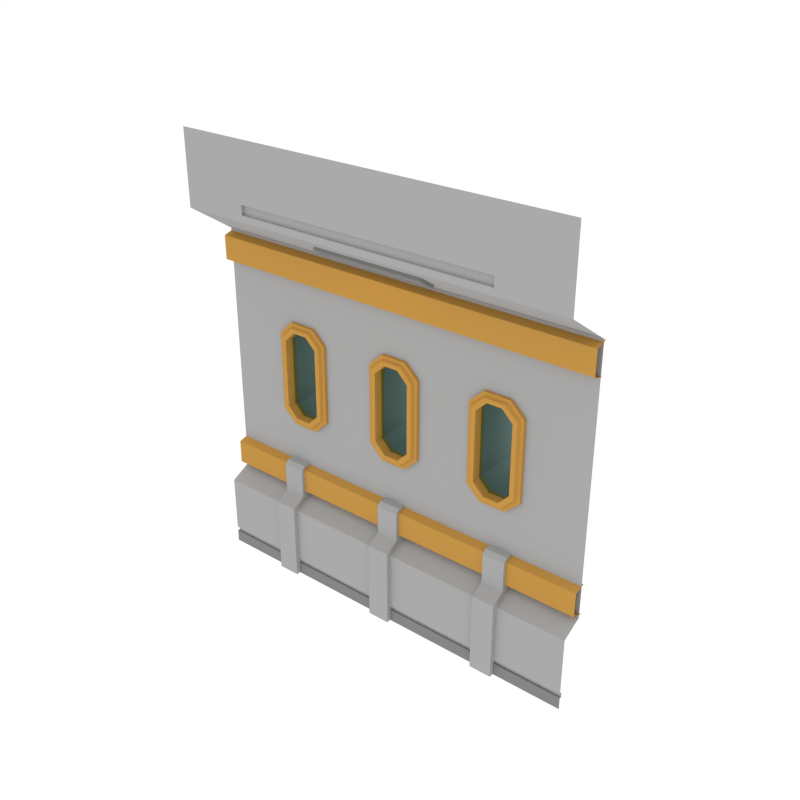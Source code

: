 # Source: ThreeWindows_Wall_SideA.blend  (saved by Blender 2.79.0; exported with 4.5.12 LTS)
import bpy
from mathutils import Matrix  # noqa: F401  (used for matrix-valued properties, if any)

bpy.ops.wm.read_factory_settings(use_empty=True)
scene = bpy.context.scene
scene.name = 'Scene'

# ---- collections
col_collection_1 = bpy.data.collections.new('Collection 1'); scene.collection.children.link(col_collection_1)

# ---- materials (node trees are filled in below, after node groups)
mat_main = bpy.data.materials.new('Main')
mat_main.alpha_threshold = 0.0
mat_main.diffuse_color = (0.402, 0.402, 0.402, 1.0)
mat_main.roughness = 0.5
mat_accent = bpy.data.materials.new('Accent')
mat_accent.alpha_threshold = 0.0
mat_accent.diffuse_color = (0.5596, 0.2977, 0.06679, 1.0)
mat_accent.roughness = 0.5
mat_light = bpy.data.materials.new('Light')
mat_light.alpha_threshold = 0.0
mat_light.diffuse_color = (0.4869, 0.4869, 0.4869, 1.0)
mat_light.roughness = 0.5
mat_darkgrey = bpy.data.materials.new('DarkGrey')
mat_darkgrey.alpha_threshold = 0.0
mat_darkgrey.diffuse_color = (0.2395, 0.2395, 0.2395, 1.0)
mat_darkgrey.roughness = 0.5
mat_glass = bpy.data.materials.new('Glass')
mat_glass.alpha_threshold = 0.0
mat_glass.diffuse_color = (0.0291, 0.0291, 0.0291, 1.0)
mat_glass.roughness = 0.5

# ---- node groups
ng_auto_smooth = bpy.data.node_groups.new('Auto Smooth', 'GeometryNodeTree')
_s = ng_auto_smooth.interface.new_socket(name='Geometry', in_out='OUTPUT', socket_type='NodeSocketGeometry')
_s = ng_auto_smooth.interface.new_socket(name='Geometry', in_out='INPUT', socket_type='NodeSocketGeometry')
_s = ng_auto_smooth.interface.new_socket(name='Angle', in_out='INPUT', socket_type='NodeSocketFloat')
_s.subtype = 'ANGLE'
_s.min_value = 0.0
_s.max_value = 3.142
ng_auto_smooth.is_modifier = True
_N = ng_auto_smooth.nodes; _L = ng_auto_smooth.links
n0 = _N.new('NodeGroupOutput'); n0.name = 'Group Output'; n0.location = (480, -100)
n1 = _N.new('NodeGroupInput'); n1.name = 'Group Input'; n1.location = (-420, -300)
n2 = _N.new('NodeGroupInput'); n2.name = 'Group Input.001'; n2.location = (-60, -100)
n3 = _N.new('GeometryNodeSetShadeSmooth'); n3.name = 'Set Shade Smooth'; n3.location = (120, -100)
n3.domain = 'EDGE'
n4 = _N.new('GeometryNodeSetShadeSmooth'); n4.name = 'Set Shade Smooth.001'; n4.location = (300, -100)
n5 = _N.new('GeometryNodeInputMeshEdgeAngle'); n5.name = 'Edge Angle'; n5.location = (-420, -220)
n6 = _N.new('GeometryNodeInputEdgeSmooth'); n6.name = 'Is Edge Smooth'; n6.location = (-60, -160)
n7 = _N.new('GeometryNodeInputShadeSmooth'); n7.name = 'Is Face Smooth'; n7.location = (-240, -340)
n8 = _N.new('FunctionNodeBooleanMath'); n8.name = 'Boolean Math'; n8.location = (-60, -220)
n9 = _N.new('FunctionNodeCompare'); n9.name = 'Compare'; n9.location = (-240, -180)
n9.operation = 'LESS_EQUAL'
_L.new(n5.outputs[0], n9.inputs[0])
_L.new(n4.outputs[0], n0.inputs[0])
_L.new(n1.outputs[1], n9.inputs[1])
_L.new(n9.outputs[0], n8.inputs[0])
_L.new(n7.outputs[0], n8.inputs[1])
_L.new(n2.outputs[0], n3.inputs[0])
_L.new(n6.outputs[0], n3.inputs[1])
_L.new(n3.outputs[0], n4.inputs[0])
_L.new(n8.outputs[0], n3.inputs[2])
n0.is_active_output = True

# ---- material node trees
mat_light.use_nodes = True; mat_light.node_tree.nodes.clear()
_N = mat_light.node_tree.nodes; _L = mat_light.node_tree.links
n0 = _N.new('ShaderNodeOutputMaterial'); n0.name = 'Material Output'; n0.location = (300, 300)
n1 = _N.new('ShaderNodeEmission'); n1.name = 'Emission'; n1.location = (10, 300)
n1.inputs[0].default_value = (1.0, 0.812, 0.3343, 1.0)
n1.inputs[1].default_value = 3.1
_L.new(n1.outputs[0], n0.inputs[0])
n0.is_active_output = True
mat_glass.use_nodes = True; mat_glass.node_tree.nodes.clear()
_N = mat_glass.node_tree.nodes; _L = mat_glass.node_tree.links
n0 = _N.new('ShaderNodeOutputMaterial'); n0.name = 'Material Output'; n0.location = (300, 300)
n1 = _N.new('ShaderNodeBsdfTransparent'); n1.name = 'Transparent BSDF'; n1.location = (10, 300)
n1.inputs[0].default_value = (0.4375, 0.65, 0.6132, 1.0)
_L.new(n1.outputs[0], n0.inputs[0])
n0.is_active_output = True

# ---- world
world_world = bpy.data.worlds.new('World'); scene.world = world_world
world_world.color = (1.0, 1.0, 1.0)
world_world.use_sun_shadow = False
world_world.sun_shadow_jitter_overblur = 0.0
world_world.cycles.sampling_method = 'NONE'
world_world.cycles.sample_map_resolution = 256

# ---- meshes
me_plane_010 = bpy.data.meshes.new('Plane.010')
me_plane_010.from_pydata([(2.0, 0.235, 3.383), (-2.0, 0.235, 3.383), (2.0, 0.1211, 3.348), (-2.0, 0.1211, 3.348), (2.0, 0.1211, 3.112), (-2.0, 0.1211, 3.112), (2.0, 0.2373, 3.077), (-2.0, 0.2373, 3.077), (2.0, 0.235, 1.181), (-2.0, 0.235, 1.181), (2.0, 0.1211, 1.147), (-2.0, 0.1211, 1.147), (2.0, 0.1211, 0.91), (-2.0, 0.1211, 0.91), (2.0, 0.2373, 0.8757), (-2.0, 0.2373, 0.8757), (0.5339, 0.06092, 3.504), (-0.6201, 0.06092, 3.504), (-0.6201, -0.1006, 3.61), (0.5339, -0.1006, 3.61), (0.5339, 0.04097, 3.474), (-0.6201, 0.04097, 3.474), (-0.6201, -0.1206, 3.58), (0.5339, -0.1206, 3.58), (-1.315, -0.04581, 0.0), (-1.091, -0.04581, 0.0), (-1.315, 0.2435, 0.0), (-1.315, 0.2435, 0.8754), (-1.091, 0.2435, 0.0), (-1.091, 0.2435, 0.8754), (-1.315, -0.04581, 0.7771), (-1.315, 0.09027, 0.8525), (-1.091, 0.09027, 0.8525), (-1.091, -0.04581, 0.7771), (-0.117, -0.04581, 0.0), (0.107, -0.04581, 0.0), (-0.117, 0.2435, 0.0), (-0.117, 0.2435, 0.8754), (0.107, 0.2435, 0.0), (0.107, 0.2435, 0.8754), (-0.117, -0.04581, 0.7771), (-0.117, 0.09027, 0.8525), (0.107, 0.09027, 0.8525), (0.107, -0.04581, 0.7771), (1.081, -0.04581, 0.0), (1.305, -0.04581, 0.0), (1.081, 0.2435, 0.0), (1.081, 0.2435, 0.8754), (1.305, 0.2435, 0.0), (1.305, 0.2435, 0.8754), (1.081, -0.04581, 0.7771), (1.081, 0.09027, 0.8525), (1.305, 0.09027, 0.8525), (1.305, -0.04581, 0.7771), (0.4815, 0.008428, 3.495), (-0.5677, 0.008428, 3.495), (-0.5677, -0.08927, 3.559), (0.4815, -0.08927, 3.559), (0.4497, -0.006625, 3.519), (-0.5359, -0.006625, 3.519), (-0.5359, -0.06527, 3.558), (0.4497, -0.06527, 3.558), (-1.315, 0.2435, 1.186), (-1.091, 0.2435, 1.186), (-0.117, 0.2435, 1.186), (0.107, 0.2435, 1.186), (1.081, 0.2435, 1.186), (1.305, 0.2435, 1.186), (-1.091, 0.1282, 1.186), (-1.091, 0.09027, 1.148), (-1.315, 0.09027, 1.148), (-1.315, 0.1282, 1.186), (0.107, 0.1282, 1.186), (0.107, 0.09027, 1.148), (-0.117, 0.09027, 1.148), (-0.117, 0.1282, 1.186), (1.305, 0.1282, 1.186), (1.305, 0.09027, 1.148), (1.081, 0.09027, 1.148), (1.081, 0.1282, 1.186), (2.0, 8.941e-08, 0.0), (2.0, 0.2064, 3.399), (2.0, -0.2557, 4.431), (2.0, 0.2064, 0.8535), (2.0, 7.451e-08, 0.7412), (2.0, -0.2557, 3.704), (2.0, -0.2557, 3.767), (2.0, -0.2557, 3.86), (1.325, 2.98e-08, 0.0), (1.325, 0.2064, 3.399), (1.325, -0.2557, 4.431), (1.325, 0.2064, 0.8535), (1.325, 1.49e-08, 0.7412), (1.325, -0.2557, 3.704), (1.325, -0.2557, 3.767), (1.325, -0.2557, 3.86), (1.325, -0.2271, 3.767), (1.325, -0.2271, 3.86), (0.2307, -0.2557, 3.767), (0.8692, -0.2557, 3.767), (0.2307, -0.2557, 3.704), (0.8692, -0.2557, 3.704), (0.2307, -0.2557, 4.431), (0.8692, -0.2557, 4.431), (0.2307, 0.2064, 3.399), (0.8692, 0.2064, 3.399), (0.8692, 4.967e-09, 0.7412), (0.2307, -4.967e-09, 0.7412), (2.0, 8.568e-08, 0.1205), (1.325, 2.738e-08, 0.1205), (0.8692, 0.2064, 0.8535), (2.0, 8.568e-08, 0.1655), (1.325, 2.648e-08, 0.1655), (0.2307, 0.2064, 0.8535), (0.8692, 1.987e-08, 0.0), (1.325, 0.022, 0.1205), (2.0, 0.022, 0.1205), (2.0, 0.022, 0.1655), (1.325, 0.022, 0.1655), (0.2307, 9.934e-09, 0.0), (0.8692, -0.2557, 3.86), (0.2307, -0.2557, 3.86), (0.8692, -0.2271, 3.767), (0.2307, -0.2271, 3.767), (0.8692, -0.2271, 3.86), (0.2307, -0.2271, 3.86), (0.2307, 7.511e-09, 0.1205), (0.8692, 1.745e-08, 0.1205), (0.2307, 6.608e-09, 0.1655), (0.8692, 1.654e-08, 0.1655), (0.2307, 0.022, 0.1205), (0.8692, 0.022, 0.1205), (0.2307, 0.022, 0.1655), (0.8692, 0.022, 0.1655), (2.0, 0.2064, 1.638), (2.0, 0.2064, 2.615), (1.325, 0.2064, 1.746), (1.217, 0.2064, 1.638), (1.325, 0.2064, 1.529), (1.434, 0.2064, 1.638), (1.217, 0.2064, 2.615), (1.325, 0.2064, 2.506), (1.434, 0.2064, 2.615), (1.325, 0.2064, 2.723), (0.2307, 0.2064, 1.746), (0.1221, 0.2064, 1.638), (0.2307, 0.2064, 1.529), (0.3393, 0.2064, 1.638), (0.1221, 0.2064, 2.615), (0.2307, 0.2064, 2.506), (0.3393, 0.2064, 2.615), (0.2307, 0.2064, 2.723), (0.9778, 0.2064, 1.638), (0.8692, 0.2064, 1.746), (0.7606, 0.2064, 1.638), (0.8692, 0.2064, 1.529), (0.8692, 0.2064, 2.506), (0.9778, 0.2064, 2.615), (0.8692, 0.2064, 2.723), (0.7606, 0.2064, 2.615), (1.217, 0.8027, 1.638), (1.325, 0.8027, 1.746), (1.325, 0.8027, 2.506), (1.217, 0.8027, 2.615), (0.1221, 0.8027, 1.638), (0.2307, 0.8027, 1.746), (0.2307, 0.8027, 2.506), (0.1221, 0.8027, 2.615), (0.8692, 0.8027, 1.746), (0.9778, 0.8027, 1.638), (0.9778, 0.8027, 2.615), (0.8692, 0.8027, 2.506), (0.9649, 0.1743, 2.653), (1.23, 0.1743, 1.597), (1.23, 0.1743, 2.653), (0.9649, 0.1743, 1.597), (1.23, 0.2684, 2.653), (1.23, 0.2684, 1.597), (0.9649, 0.2684, 2.653), (0.9649, 0.2684, 1.597), (0.8234, 0.2684, 2.519), (0.8234, 0.2684, 1.731), (0.8234, 0.1743, 2.519), (0.8234, 0.1743, 1.731), (1.372, 0.2684, 2.519), (1.372, 0.2684, 1.731), (1.372, 0.1743, 2.519), (1.372, 0.1743, 1.731), (0.9124, 0.1449, 2.466), (1.021, 0.1449, 2.572), (1.283, 0.1449, 2.466), (1.174, 0.1449, 2.572), (1.174, 0.1449, 1.678), (1.174, 0.2704, 1.678), (1.021, 0.1449, 1.678), (1.174, 0.2704, 2.572), (1.021, 0.2704, 2.572), (1.021, 0.2704, 1.678), (0.9124, 0.2704, 1.784), (0.9124, 0.2704, 2.466), (0.9124, 0.1449, 1.784), (1.283, 0.2704, 2.466), (1.283, 0.1449, 1.784), (1.283, 0.2704, 1.784), (0.993, 0.1459, 2.612), (1.202, 0.1459, 2.612), (1.327, 0.1459, 2.493), (1.327, 0.1459, 1.758), (1.202, 0.1459, 1.638), (0.8679, 0.1459, 2.493), (0.8679, 0.1459, 1.758), (0.993, 0.1459, 1.638), (1.21, 0.1735, 2.623), (1.339, 0.1735, 1.751), (1.21, 0.1735, 1.627), (0.9857, 0.1735, 2.623), (1.339, 0.1735, 2.499), (0.8564, 0.1735, 2.499), (0.8564, 0.1735, 1.751), (0.9857, 0.1735, 1.627), (0.1301, 0.1743, 1.597), (0.1301, 0.1743, 2.653), (0.1301, 0.2684, 2.653), (0.1301, 0.2684, 1.597), (0.2716, 0.2684, 2.519), (0.2716, 0.2684, 1.731), (0.2716, 0.1743, 2.519), (0.2716, 0.1743, 1.731), (0.1825, 0.1449, 2.466), (0.07395, 0.1449, 2.572), (0.07395, 0.1449, 1.678), (0.07395, 0.2704, 1.678), (0.07395, 0.2704, 2.572), (0.1825, 0.2704, 2.466), (0.1825, 0.1449, 1.784), (0.1825, 0.2704, 1.784), (0.102, 0.1459, 2.612), (0.2271, 0.1459, 2.493), (0.2271, 0.1459, 1.758), (0.102, 0.1459, 1.638), (0.1092, 0.1735, 2.623), (0.2385, 0.1735, 1.751), (0.1092, 0.1735, 1.627), (0.2385, 0.1735, 2.499), (-2.0, 8.941e-08, 0.0), (-2.0, 0.2064, 3.399), (-2.0, -0.2557, 4.431), (-2.0, 0.2064, 0.8535), (-2.0, 7.451e-08, 0.7412), (-2.0, -0.2557, 3.704), (-2.0, -0.2557, 3.767), (-2.0, -0.2557, 3.86), (-1.325, 2.98e-08, 0.0), (-1.325, 0.2064, 3.399), (-1.325, -0.2557, 4.431), (-1.325, 0.2064, 0.8535), (-1.325, 1.49e-08, 0.7412), (-1.325, -0.2557, 3.704), (-1.325, -0.2557, 3.767), (-1.325, -0.2557, 3.86), (-1.325, -0.2271, 3.767), (-1.325, -0.2271, 3.86), (0.0, 0.0, 0.0), (0.0, 0.2064, 3.399), (0.0, -0.2557, 4.431), (0.0, 0.2064, 0.8535), (0.0, -1.49e-08, 0.7412), (0.0, -0.2557, 3.704), (0.0, -0.2557, 3.767), (0.0, -0.2557, 3.86), (0.0, -0.2271, 3.767), (0.0, -0.2271, 3.86), (-0.2307, -0.2557, 3.767), (-0.8692, -0.2557, 3.767), (-0.2307, -0.2557, 3.704), (-0.8692, -0.2557, 3.704), (-0.2307, -0.2557, 4.431), (-0.8692, -0.2557, 4.431), (-0.2307, 0.2064, 3.399), (-0.8692, 0.2064, 3.399), (-0.8692, 4.967e-09, 0.7412), (-0.2307, -4.967e-09, 0.7412), (-2.0, 8.568e-08, 0.1205), (-1.325, 2.738e-08, 0.1205), (0.0, -2.423e-09, 0.1205), (-0.8692, 0.2064, 0.8535), (-2.0, 8.568e-08, 0.1655), (-1.325, 2.648e-08, 0.1655), (0.0, -3.327e-09, 0.1655), (-0.2307, 0.2064, 0.8535), (0.0, 0.022, 0.1205), (-0.8692, 1.987e-08, 0.0), (-1.325, 0.022, 0.1205), (-2.0, 0.022, 0.1205), (-2.0, 0.022, 0.1655), (-1.325, 0.022, 0.1655), (0.0, 0.022, 0.1655), (-0.2307, 9.934e-09, 0.0), (-0.8692, -0.2557, 3.86), (-0.2307, -0.2557, 3.86), (-0.8692, -0.2271, 3.767), (-0.2307, -0.2271, 3.767), (-0.8692, -0.2271, 3.86), (-0.2307, -0.2271, 3.86), (-0.2307, 7.511e-09, 0.1205), (-0.8692, 1.745e-08, 0.1205), (-0.2307, 6.608e-09, 0.1655), (-0.8692, 1.654e-08, 0.1655), (-0.2307, 0.022, 0.1205), (-0.8692, 0.022, 0.1205), (-0.2307, 0.022, 0.1655), (-0.8692, 0.022, 0.1655), (-2.0, 0.2064, 1.638), (-2.0, 0.2064, 2.615), (0.0, 0.2064, 1.638), (0.0, 0.2064, 2.615), (0.0, 0.8027, 1.638), (0.0, 0.8027, 2.615), (-1.325, 0.2064, 1.746), (-1.217, 0.2064, 1.638), (-1.325, 0.2064, 1.529), (-1.434, 0.2064, 1.638), (-1.217, 0.2064, 2.615), (-1.325, 0.2064, 2.506), (-1.434, 0.2064, 2.615), (-1.325, 0.2064, 2.723), (-0.2307, 0.2064, 1.746), (-0.1221, 0.2064, 1.638), (-0.2307, 0.2064, 1.529), (-0.3393, 0.2064, 1.638), (-0.1221, 0.2064, 2.615), (-0.2307, 0.2064, 2.506), (-0.3393, 0.2064, 2.615), (-0.2307, 0.2064, 2.723), (-0.9778, 0.2064, 1.638), (-0.8692, 0.2064, 1.746), (-0.7606, 0.2064, 1.638), (-0.8692, 0.2064, 1.529), (-0.8692, 0.2064, 2.506), (-0.9778, 0.2064, 2.615), (-0.8692, 0.2064, 2.723), (-0.7606, 0.2064, 2.615), (-1.217, 0.8027, 1.638), (-1.325, 0.8027, 1.746), (-1.325, 0.8027, 2.506), (-1.217, 0.8027, 2.615), (-0.1221, 0.8027, 1.638), (-0.2307, 0.8027, 1.746), (-0.2307, 0.8027, 2.506), (-0.1221, 0.8027, 2.615), (-0.8692, 0.8027, 1.746), (-0.9778, 0.8027, 1.638), (-0.9778, 0.8027, 2.615), (-0.8692, 0.8027, 2.506), (-0.9649, 0.1743, 2.653), (-1.23, 0.1743, 1.597), (-1.23, 0.1743, 2.653), (-0.9649, 0.1743, 1.597), (-1.23, 0.2684, 2.653), (-1.23, 0.2684, 1.597), (-0.9649, 0.2684, 2.653), (-0.9649, 0.2684, 1.597), (-0.8234, 0.2684, 2.519), (-0.8234, 0.2684, 1.731), (-0.8234, 0.1743, 2.519), (-0.8234, 0.1743, 1.731), (-1.372, 0.2684, 2.519), (-1.372, 0.2684, 1.731), (-1.372, 0.1743, 2.519), (-1.372, 0.1743, 1.731), (-0.9124, 0.1449, 2.466), (-1.021, 0.1449, 2.572), (-1.283, 0.1449, 2.466), (-1.174, 0.1449, 2.572), (-1.174, 0.1449, 1.678), (-1.174, 0.2704, 1.678), (-1.021, 0.1449, 1.678), (-1.174, 0.2704, 2.572), (-1.021, 0.2704, 2.572), (-1.021, 0.2704, 1.678), (-0.9124, 0.2704, 1.784), (-0.9124, 0.2704, 2.466), (-0.9124, 0.1449, 1.784), (-1.283, 0.2704, 2.466), (-1.283, 0.1449, 1.784), (-1.283, 0.2704, 1.784), (-0.993, 0.1459, 2.612), (-1.202, 0.1459, 2.612), (-1.327, 0.1459, 2.493), (-1.327, 0.1459, 1.758), (-1.202, 0.1459, 1.638), (-0.8679, 0.1459, 2.493), (-0.8679, 0.1459, 1.758), (-0.993, 0.1459, 1.638), (-1.21, 0.1735, 2.623), (-1.339, 0.1735, 1.751), (-1.21, 0.1735, 1.627), (-0.9857, 0.1735, 2.623), (-1.339, 0.1735, 2.499), (-0.8564, 0.1735, 2.499), (-0.8564, 0.1735, 1.751), (-0.9857, 0.1735, 1.627), (-0.1301, 0.1743, 1.597), (-0.1301, 0.1743, 2.653), (-0.1301, 0.2684, 2.653), (-0.1301, 0.2684, 1.597), (-0.2716, 0.2684, 2.519), (-0.2716, 0.2684, 1.731), (-0.2716, 0.1743, 2.519), (-0.2716, 0.1743, 1.731), (-0.1825, 0.1449, 2.466), (-0.07395, 0.1449, 2.572), (-0.07395, 0.1449, 1.678), (-0.07395, 0.2704, 1.678), (-0.07395, 0.2704, 2.572), (-0.1825, 0.2704, 2.466), (-0.1825, 0.1449, 1.784), (-0.1825, 0.2704, 1.784), (-0.102, 0.1459, 2.612), (-0.2271, 0.1459, 2.493), (-0.2271, 0.1459, 1.758), (-0.102, 0.1459, 1.638), (-0.1092, 0.1735, 2.623), (-0.2385, 0.1735, 1.751), (-0.1092, 0.1735, 1.627), (-0.2385, 0.1735, 2.499), (0.0, 0.1743, 2.653), (0.0, 0.2684, 2.653), (0.0, 0.1449, 2.572), (0.0, 0.2704, 2.572), (0.0, 0.1459, 2.612), (0.0, 0.1735, 2.623), (0.0, 0.1743, 1.597), (0.0, 0.2684, 1.597), (0.0, 0.1449, 1.678), (0.0, 0.2704, 1.678), (0.0, 0.1459, 1.638), (0.0, 0.1735, 1.627), (1.178, 0.2332, 1.655), (1.178, 0.2332, 2.596), (1.017, 0.2332, 2.596), (1.017, 0.2332, 1.655), (0.9026, 0.2332, 1.766), (0.9026, 0.2332, 2.484), (1.293, 0.2332, 2.484), (1.293, 0.2332, 1.766), (0.07786, 0.2332, 1.655), (0.07786, 0.2332, 2.596), (0.1922, 0.2332, 2.484), (0.1922, 0.2332, 1.766), (-1.178, 0.2332, 1.655), (-1.178, 0.2332, 2.596), (-1.017, 0.2332, 2.596), (-1.017, 0.2332, 1.655), (-0.9026, 0.2332, 1.766), (-0.9026, 0.2332, 2.484), (-1.293, 0.2332, 2.484), (-1.293, 0.2332, 1.766), (-0.07786, 0.2332, 1.655), (-0.07786, 0.2332, 2.596), (-0.1922, 0.2332, 2.484), (-0.1922, 0.2332, 1.766), (8.817e-11, 0.2332, 2.596), (8.817e-11, 0.2332, 1.655)], [], [(1, 3, 2, 0), (3, 5, 4, 2), (5, 7, 6, 4), (9, 11, 10, 8), (11, 13, 12, 10), (13, 15, 14, 12), (23, 22, 56, 57), (18, 17, 21, 22), (16, 19, 23, 20), (17, 16, 20, 21), (19, 18, 22, 23), (37, 41, 74, 75, 64), (24, 26, 28, 25), (25, 28, 29, 32, 33), (30, 24, 25, 33), (30, 33, 32, 31), (30, 31, 27, 26, 24), (34, 36, 38, 35), (35, 38, 39, 42, 43), (40, 34, 35, 43), (40, 43, 42, 41), (40, 41, 37, 36, 34), (39, 37, 64, 65), (44, 46, 48, 45), (45, 48, 49, 52, 53), (50, 44, 45, 53), (50, 53, 52, 51), (50, 51, 47, 46, 44), (54, 57, 61, 58), (22, 21, 55, 56), (20, 23, 57, 54), (21, 20, 54, 55), (59, 58, 61, 60), (55, 54, 58, 59), (57, 56, 60, 61), (56, 55, 59, 60), (32, 29, 63, 68, 69), (42, 39, 65, 72, 73), (52, 49, 67, 76, 77), (72, 65, 64, 75), (41, 42, 73, 74), (49, 47, 66, 67), (76, 67, 66, 79), (29, 27, 62, 63), (47, 51, 78, 79, 66), (68, 63, 62, 71), (51, 52, 77, 78), (27, 31, 70, 71, 62), (68, 71, 70, 69), (72, 75, 74, 73), (76, 79, 78, 77), (31, 32, 69, 70), (109, 88, 80, 108), (95, 87, 82, 90), (91, 92, 84, 83), (89, 81, 85, 93), (93, 85, 86, 94), (94, 86, 87, 95), (127, 114, 88, 109), (101, 93, 94, 99), (105, 89, 93, 101), (110, 106, 92, 91), (131, 115, 118, 133), (106, 129, 112, 92), (94, 95, 97, 96), (122, 96, 97, 124), (99, 94, 96, 122), (121, 269, 271, 125), (136, 141, 162, 161), (123, 122, 124, 125), (270, 123, 125, 271), (98, 99, 122, 123), (268, 98, 123, 270), (112, 129, 133, 118), (95, 120, 124, 97), (121, 120, 103, 102), (269, 121, 102, 264), (129, 128, 132, 133), (111, 112, 118, 117), (109, 108, 116, 115), (92, 112, 111, 84), (120, 95, 90, 103), (120, 121, 125, 124), (128, 288, 296, 132), (126, 127, 131, 130), (118, 115, 116, 117), (127, 109, 115, 131), (314, 145, 164, 316), (284, 126, 130, 290), (144, 149, 166, 165), (142, 141, 136, 139, 134, 135), (266, 288, 128, 107), (107, 128, 129, 106), (290, 130, 132, 296), (130, 131, 133, 132), (265, 266, 107, 113), (113, 107, 106, 110), (263, 104, 100, 267), (104, 105, 101, 100), (267, 100, 98, 268), (100, 101, 99, 98), (284, 262, 119, 126), (126, 119, 114, 127), (140, 157, 170, 163), (139, 138, 91, 83, 134), (148, 315, 317, 167), (314, 265, 113, 146, 145), (104, 151, 150, 159, 158, 105), (263, 315, 148, 151, 104), (105, 158, 157, 140, 143, 89), (152, 137, 160, 169), (150, 149, 144, 147, 154, 153, 156, 159), (156, 153, 168, 171), (89, 143, 142, 135, 81), (147, 146, 113, 110, 155, 154), (136, 137, 138, 139), (140, 141, 142, 143), (144, 145, 146, 147), (148, 149, 150, 151), (152, 153, 154, 155), (156, 157, 158, 159), (144, 165, 164, 145), (136, 161, 160, 137), (168, 153, 152, 169), (170, 157, 156, 171), (148, 167, 166, 149), (140, 163, 162, 141), (152, 155, 110, 91, 138, 137), (186, 184, 176, 174), (174, 176, 178, 172), (175, 179, 177, 173), (183, 181, 179, 175), (173, 177, 185, 187), (172, 178, 180, 182), (182, 180, 181, 183), (187, 185, 184, 186), (190, 191, 195, 201), (191, 189, 196, 195), (194, 192, 193, 197), (200, 194, 197, 198), (192, 202, 203, 193), (189, 188, 199, 196), (188, 200, 198, 199), (202, 190, 201, 203), (205, 204, 189, 191), (184, 185, 203, 201), (178, 176, 195, 196), (207, 206, 190, 202), (176, 184, 201, 195), (185, 177, 193, 203), (180, 178, 196, 199), (179, 181, 198, 197), (208, 207, 202, 192), (204, 209, 188, 189), (209, 210, 200, 188), (206, 205, 191, 190), (181, 180, 199, 198), (210, 211, 194, 200), (211, 208, 192, 194), (177, 179, 197, 193), (219, 214, 208, 211), (218, 219, 211, 210), (216, 212, 205, 206), (217, 218, 210, 209), (215, 217, 209, 204), (214, 213, 207, 208), (213, 216, 206, 207), (212, 215, 204, 205), (174, 172, 215, 212), (187, 186, 216, 213), (173, 187, 213, 214), (172, 182, 217, 215), (182, 183, 218, 217), (186, 174, 212, 216), (183, 175, 219, 218), (175, 173, 214, 219), (226, 224, 222, 221), (432, 433, 223, 220), (220, 223, 225, 227), (227, 225, 224, 226), (228, 229, 232, 233), (434, 230, 231, 435), (230, 234, 235, 231), (234, 228, 233, 235), (224, 225, 235, 233), (427, 222, 232, 429), (238, 237, 228, 234), (222, 224, 233, 232), (225, 223, 231, 235), (239, 238, 234, 230), (237, 236, 229, 228), (436, 239, 230, 434), (437, 242, 239, 436), (243, 240, 236, 237), (242, 241, 238, 239), (241, 243, 237, 238), (227, 226, 243, 241), (220, 227, 241, 242), (226, 221, 240, 243), (432, 220, 242, 437), (221, 426, 431, 240), (240, 431, 430, 236), (236, 430, 428, 229), (229, 428, 429, 232), (221, 222, 427, 426), (223, 433, 435, 231), (283, 282, 244, 252), (259, 254, 246, 251), (255, 247, 248, 256), (253, 257, 249, 245), (257, 258, 250, 249), (258, 259, 251, 250), (305, 283, 252, 291), (275, 273, 258, 257), (279, 275, 257, 253), (285, 255, 256, 280), (309, 311, 295, 292), (280, 256, 287, 307), (258, 260, 261, 259), (300, 302, 261, 260), (273, 300, 260, 258), (299, 303, 271, 269), (318, 343, 344, 323), (301, 303, 302, 300), (270, 271, 303, 301), (272, 301, 300, 273), (268, 270, 301, 272), (287, 295, 311, 307), (259, 261, 302, 298), (299, 276, 277, 298), (269, 264, 276, 299), (307, 311, 310, 306), (286, 294, 295, 287), (283, 292, 293, 282), (256, 248, 286, 287), (298, 277, 254, 259), (298, 302, 303, 299), (306, 310, 296, 288), (304, 308, 309, 305), (295, 294, 293, 292), (305, 309, 292, 283), (314, 316, 346, 327), (284, 290, 308, 304), (326, 347, 348, 331), (324, 313, 312, 321, 318, 323), (266, 281, 306, 288), (281, 280, 307, 306), (290, 296, 310, 308), (308, 310, 311, 309), (265, 289, 281, 266), (289, 285, 280, 281), (263, 267, 274, 278), (278, 274, 275, 279), (267, 268, 272, 274), (274, 272, 273, 275), (284, 304, 297, 262), (304, 305, 291, 297), (322, 345, 352, 339), (321, 312, 247, 255, 320), (330, 349, 317, 315), (314, 327, 328, 289, 265), (278, 279, 340, 341, 332, 333), (263, 278, 333, 330, 315), (279, 253, 325, 322, 339, 340), (334, 351, 342, 319), (332, 341, 338, 335, 336, 329, 326, 331), (338, 353, 350, 335), (253, 245, 313, 324, 325), (329, 336, 337, 285, 289, 328), (318, 321, 320, 319), (322, 325, 324, 323), (326, 329, 328, 327), (330, 333, 332, 331), (334, 337, 336, 335), (338, 341, 340, 339), (326, 327, 346, 347), (318, 319, 342, 343), (350, 351, 334, 335), (352, 353, 338, 339), (330, 331, 348, 349), (322, 323, 344, 345), (334, 319, 320, 255, 285, 337), (368, 356, 358, 366), (356, 354, 360, 358), (357, 355, 359, 361), (365, 357, 361, 363), (355, 369, 367, 359), (354, 364, 362, 360), (364, 365, 363, 362), (369, 368, 366, 367), (372, 383, 377, 373), (373, 377, 378, 371), (376, 379, 375, 374), (382, 380, 379, 376), (374, 375, 385, 384), (371, 378, 381, 370), (370, 381, 380, 382), (384, 385, 383, 372), (387, 373, 371, 386), (366, 383, 385, 367), (360, 378, 377, 358), (389, 384, 372, 388), (358, 377, 383, 366), (367, 385, 375, 359), (362, 381, 378, 360), (361, 379, 380, 363), (390, 374, 384, 389), (386, 371, 370, 391), (391, 370, 382, 392), (388, 372, 373, 387), (363, 380, 381, 362), (392, 382, 376, 393), (393, 376, 374, 390), (359, 375, 379, 361), (401, 393, 390, 396), (400, 392, 393, 401), (398, 388, 387, 394), (399, 391, 392, 400), (397, 386, 391, 399), (396, 390, 389, 395), (395, 389, 388, 398), (394, 387, 386, 397), (356, 394, 397, 354), (369, 395, 398, 368), (355, 396, 395, 369), (354, 397, 399, 364), (364, 399, 400, 365), (368, 398, 394, 356), (365, 400, 401, 357), (357, 401, 396, 355), (408, 403, 404, 406), (432, 402, 405, 433), (402, 409, 407, 405), (409, 408, 406, 407), (410, 415, 414, 411), (434, 435, 413, 412), (412, 413, 417, 416), (416, 417, 415, 410), (406, 415, 417, 407), (427, 429, 414, 404), (420, 416, 410, 419), (404, 414, 415, 406), (407, 417, 413, 405), (421, 412, 416, 420), (419, 410, 411, 418), (436, 434, 412, 421), (437, 436, 421, 424), (425, 419, 418, 422), (424, 421, 420, 423), (423, 420, 419, 425), (409, 423, 425, 408), (402, 424, 423, 409), (408, 425, 422, 403), (432, 437, 424, 402), (403, 422, 431, 426), (422, 418, 430, 431), (418, 411, 428, 430), (411, 414, 429, 428), (403, 426, 427, 404), (405, 413, 435, 433), (441, 438, 445, 444, 439, 440, 443, 442), (447, 462, 459, 460, 461, 458, 463, 446, 449, 448), (453, 454, 455, 452, 451, 456, 457, 450), (47, 49, 48, 46), (37, 39, 38, 36), (27, 29, 28, 26)])
me_plane_010.polygons.foreach_set('material_index', [1, 1, 1, 1, 1, 1, 3, 3, 3, 3, 3, 0, 3, 0, 0, 0, 0, 3, 0, 0, 0, 0, 0, 3, 0, 0, 0, 0, 3, 3, 3, 3, 2, 3, 3, 3, 0, 0, 0, 0, 0, 0, 0, 0, 0, 0, 0, 0, 0, 0, 0, 0, 3, 0, 0, 0, 0, 0, 3, 0, 0, 0, 0, 0, 0, 0, 0, 0, 0, 0, 0, 0, 0, 0, 0, 0, 0, 0, 0, 3, 0, 0, 0, 0, 3, 0, 3, 0, 3, 0, 0, 0, 0, 0, 0, 0, 0, 0, 0, 0, 0, 3, 3, 0, 0, 0, 0, 0, 0, 0, 0, 0, 0, 0, 0, 0, 0, 0, 0, 0, 0, 0, 0, 0, 0, 0, 0, 0, 1, 1, 1, 1, 1, 1, 1, 1, 1, 1, 1, 1, 1, 1, 1, 1, 1, 1, 1, 1, 1, 1, 1, 1, 1, 1, 1, 1, 1, 1, 1, 1, 1, 1, 1, 1, 1, 1, 1, 1, 1, 1, 1, 1, 1, 1, 1, 1, 1, 1, 1, 1, 1, 1, 1, 1, 1, 1, 1, 1, 1, 1, 1, 1, 1, 1, 1, 1, 1, 1, 1, 1, 1, 1, 1, 1, 1, 1, 3, 0, 0, 0, 0, 0, 3, 0, 0, 0, 0, 0, 0, 0, 0, 0, 0, 0, 0, 0, 0, 0, 0, 0, 0, 0, 0, 3, 0, 0, 0, 0, 3, 0, 3, 0, 3, 0, 0, 0, 0, 0, 0, 0, 0, 0, 0, 0, 0, 3, 3, 0, 0, 0, 0, 0, 0, 0, 0, 0, 0, 0, 0, 0, 0, 0, 0, 0, 0, 0, 0, 0, 0, 0, 0, 0, 1, 1, 1, 1, 1, 1, 1, 1, 1, 1, 1, 1, 1, 1, 1, 1, 1, 1, 1, 1, 1, 1, 1, 1, 1, 1, 1, 1, 1, 1, 1, 1, 1, 1, 1, 1, 1, 1, 1, 1, 1, 1, 1, 1, 1, 1, 1, 1, 1, 1, 1, 1, 1, 1, 1, 1, 1, 1, 1, 1, 1, 1, 1, 1, 1, 1, 1, 1, 1, 1, 1, 1, 1, 1, 1, 1, 1, 1, 4, 4, 4, 0, 0, 0])
me_plane_010.materials.append(mat_main)
me_plane_010.materials.append(mat_accent)
me_plane_010.materials.append(mat_light)
me_plane_010.materials.append(mat_darkgrey)
me_plane_010.materials.append(mat_glass)
me_plane_010.use_remesh_preserve_volume = False
me_plane_010.use_remesh_preserve_attributes = False
me_plane_010.use_mirror_vertex_groups = False
me_plane_010.update()

# ---- objects
ob_threewindows_wall_sidea = bpy.data.objects.new('ThreeWindows_Wall_SideA', me_plane_010)

# ---- transforms, parenting, visibility, modifiers, constraints
ob_threewindows_wall_sidea.location = (0.0, 0.0, 0.0)
ob_threewindows_wall_sidea.lineart.crease_threshold = 0.0
_m = ob_threewindows_wall_sidea.modifiers.new('Auto Smooth', 'NODES')
_m.node_group = ng_auto_smooth
_gi = [s.identifier for s in ng_auto_smooth.interface.items_tree if s.item_type == 'SOCKET' and s.in_out == 'INPUT']
_m[_gi[1]] = 0.5236  # Angle

# ---- collection membership
col_collection_1.objects.link(ob_threewindows_wall_sidea)

# ---- scene / render settings (as saved in the file)
scene.frame_start = 1; scene.frame_end = 250; scene.frame_set(0)
scene.render.engine = 'CYCLES'
scene.render.resolution_x = 1000
scene.render.resolution_y = 1000
scene.render.dither_intensity = 0.0
scene.cycles.samples = 200
scene.cycles.sampling_pattern = 'TABULATED_SOBOL'
scene.cycles.light_sampling_threshold = 0.0
scene.cycles.use_adaptive_sampling = False
scene.cycles.use_light_tree = False
scene.cycles.caustics_reflective = False
scene.cycles.caustics_refractive = False
scene.cycles.blur_glossy = 0.0
scene.cycles.max_bounces = 2
scene.cycles.pixel_filter_type = 'GAUSSIAN'
scene.cycles.sample_clamp_indirect = 0.0
scene.view_settings.view_transform = 'Standard'
bpy.context.view_layer.update()

# ---- added for rendering (the .blend has no active camera): camera
cam_auto = bpy.data.cameras.new('AutoCamera')
cam_auto.lens = 50.0
cam_auto.sensor_width = 36.0
cam_auto.clip_end = 1000.0
ob_auto_camera = bpy.data.objects.new('AutoCamera', cam_auto)
scene.collection.objects.link(ob_auto_camera)
ob_auto_camera.location = (5.60911, -6.45739, 6.70273)
ob_auto_camera.rotation_euler = (1.09748, -7.21219e-08, 0.694738)
scene.camera = ob_auto_camera
bpy.context.view_layer.update()
